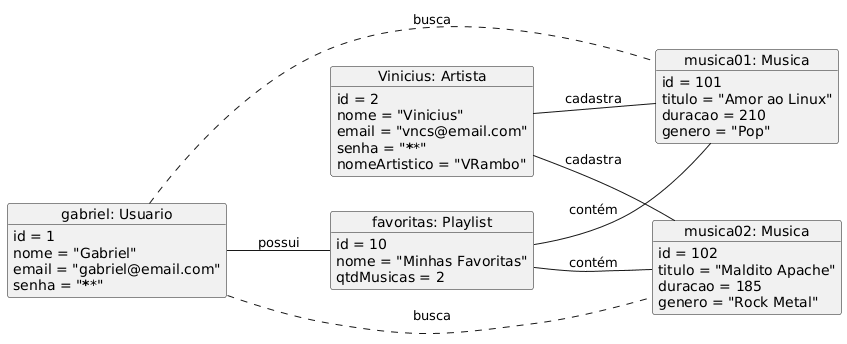

The diagram above was rendered by PlantUML. Its source (embedded in the PNG):
@startuml
left to right direction

object "gabriel: Usuario" as gabriel {
    id = 1
    nome = "Gabriel"
    email = "gabriel@email.com"
    senha = "******"
}

object "Vinicius: Artista" as joao {
    id = 2
    nome = "Vinicius"
    email = "vncs@email.com"
    senha = "******"
    nomeArtistico = "VRambo"
}

object "favoritas: Playlist" as playlist {
    id = 10
    nome = "Minhas Favoritas"
    qtdMusicas = 2
}

object "musica01: Musica" as musica1 {
    id = 101
    titulo = "Amor ao Linux"
    duracao = 210
    genero = "Pop"
}

object "musica02: Musica" as musica2 {
    id = 102
    titulo = "Maldito Apache"
    duracao = 185
    genero = "Rock Metal"
}

' RELACIONAMENTOS
gabriel -- playlist : possui

playlist -- musica1 : contém
playlist -- musica2 : contém

joao -- musica1 : cadastra
joao -- musica2 : cadastra

gabriel .. musica1 : busca
gabriel .. musica2 : busca
@enduml